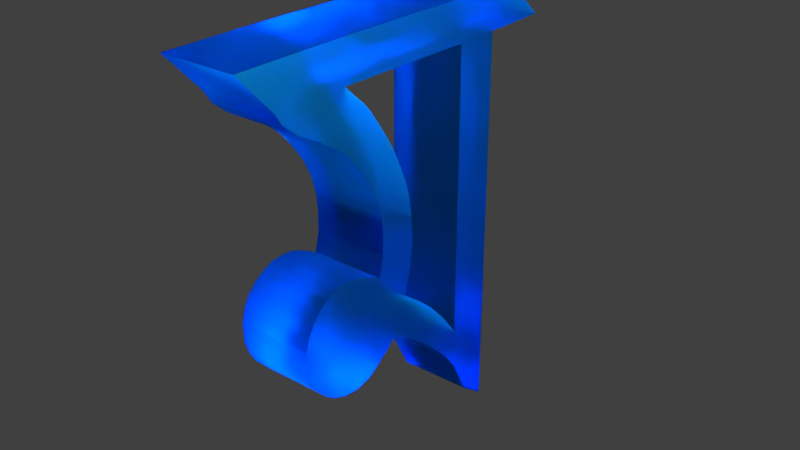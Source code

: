 # Source: b25.blend  (saved by Blender 2.79.0; exported with 4.5.12 LTS)
import bpy
from mathutils import Matrix  # noqa: F401  (used for matrix-valued properties, if any)

bpy.ops.wm.read_factory_settings(use_empty=True)
scene = bpy.context.scene
scene.name = 'Scene'

# ---- collections
col_collection_1 = bpy.data.collections.new('Collection 1'); scene.collection.children.link(col_collection_1)

# ---- materials (node trees are filled in below, after node groups)
mat_material = bpy.data.materials.new('Material')
mat_material.alpha_threshold = 0.0
mat_material.diffuse_color = (0.006325, 0.4094, 0.8, 1.0)
mat_material.roughness = 0.5
mat_material.line_color = (0.0, 0.0, 0.0, 1.0)

# ---- material node trees
mat_material.use_nodes = True; mat_material.node_tree.nodes.clear()
_N = mat_material.node_tree.nodes; _L = mat_material.node_tree.links
n0 = _N.new('ShaderNodeOutputMaterial'); n0.name = 'Material Output'; n0.location = (300, 300)
n1 = _N.new('ShaderNodeBsdfGlass'); n1.name = 'Glass BSDF'; n1.location = (10, 300)
n1.inputs[0].default_value = (0.006325, 0.4094, 0.8, 1.0)
n1.inputs[1].default_value = 0.4201
n1.inputs[2].default_value = 1.45
_L.new(n1.outputs[0], n0.inputs[0])
n0.is_active_output = True

# ---- world
world_world = bpy.data.worlds.new('World'); scene.world = world_world
world_world.color = (0.05088, 0.05088, 0.05088)
world_world.use_sun_shadow = False
world_world.sun_shadow_jitter_overblur = 0.0
world_world.cycles.sampling_method = 'MANUAL'

# ---- lights
light_lamp = bpy.data.lights.new('Lamp', 'SPOT')
light_lamp.transmission_factor = 0.0
light_lamp.cutoff_distance = 30.0
light_lamp.energy = 1e+05
light_lamp.shadow_buffer_clip_start = 1.001
light_lamp.shadow_soft_size = 0.1
light_lamp.shadow_maximum_resolution = 0.006
light_lamp.use_absolute_resolution = True
light_lamp.spot_size = 1.309

# ---- meshes
me_cube = bpy.data.meshes.new('Cube')
me_cube.from_pydata([(0.03329, 0.8616, 0.2366), (0.03329, 0.2277, 0.0221), (-1.0, 0.2277, 0.0221), (-1.0, 0.8616, 0.2366), (0.03329, 0.8643, 0.7844), (0.03328, 0.2277, 1.0), (-1.0, 0.2277, 1.0), (-1.0, 0.8643, 0.7844), (-1.0, 0.8643, 4.79), (-1.0, 0.2277, 4.787), (0.03329, 0.8643, 4.79), (0.03328, 0.2277, 4.787), (0.03328, 0.2277, 5.326), (-1.0, 0.2277, 5.326), (0.03329, 0.8612, 5.336), (-1.0, 0.8612, 5.336), (-1.0, 0.2277, 4.34), (-1.0, 0.8643, 4.302), (0.03328, 0.2277, 4.34), (0.03329, 0.8643, 4.302), (-1.0, 0.2277, 3.62), (-1.0, 0.8643, 3.62), (0.03328, 0.2277, 3.62), (0.03329, 0.8643, 3.62), (-1.0, 3.428, 2.328), (-1.0, 2.142, 1.307), (-1.0, 2.538, 2.367), (-1.0, 3.396, 1.145), (0.03329, 1.596, 0.9931), (-1.0, 1.596, 0.9931), (0.03329, 1.096, 0.5266), (-1.0, 1.096, 0.5266), (0.03329, 3.396, 1.145), (0.03329, 3.428, 2.328), (0.03329, 2.538, 2.367), (0.03329, 2.142, 1.307), (-1.0, 0.2277, 2.607), (-1.0, 0.8643, 2.607), (0.03328, 0.2277, 2.607), (0.03329, 0.8643, 2.607), (-1.0, 0.2277, 1.781), (-1.0, 0.8643, 1.781), (0.03328, 0.2277, 1.781), (0.03329, 0.8643, 1.781), (-1.0, -0.7276, 4.787), (0.03328, -0.7276, 4.787), (0.03328, -1.743, 0.9144), (-1.0, -1.743, 0.9144), (0.03329, 0.2277, -0.5545), (0.03329, 0.5848, -0.2915), (-1.0, 0.5848, -0.2915), (-1.0, 0.2277, -0.5545), (-1.0, 3.512, 1.269), (0.03329, 3.512, 1.269), (0.03329, 3.547, 2.2), (-1.0, 3.547, 2.2), (0.03329, 2.725, 3.822), (-1.0, 2.225, 4.011), (0.03329, 2.225, 4.011), (-1.0, 2.725, 3.822), (0.03329, 1.113, 1.114), (0.03329, 1.553, 1.548), (-1.0, 1.113, 1.114), (-1.0, 1.553, 1.548), (-1.0, 1.815, 1.75), (-1.0, 1.386, 1.405), (0.03329, 1.386, 1.405), (0.03329, 1.815, 1.75), (0.03328, -0.1337, 5.326), (-1.0, -0.1337, 5.326), (-1.0, 3.965, 4.84), (0.03329, 3.965, 4.84), (-1.0, 4.473, 5.386), (0.03329, 4.473, 5.386), (0.03329, 1.913, 1.825), (0.03329, 2.394, 2.287), (-1.0, 2.394, 2.287), (-1.0, 1.913, 1.825), (0.03329, 1.821, 2.174), (0.03329, 1.777, 2.546), (-1.0, 1.777, 2.546), (-1.0, 1.821, 2.174), (0.03329, 3.061, 4.164), (-1.0, 3.061, 4.164), (0.03329, 2.502, 4.409), (-1.0, 2.502, 4.409), (-1.0, 2.922, 4.828), (0.03329, 2.922, 4.828), (0.03329, 2.89, 5.375), (-1.0, 2.89, 5.375), (-1.0, 3.663, 4.517), (0.03329, 3.663, 4.517), (0.03329, 2.643, 4.571), (-1.0, 2.643, 4.571), (-1.0, 2.424, 3.329), (0.03329, 2.424, 3.329), (0.03329, 1.998, 3.586), (-1.0, 1.998, 3.586), (0.03329, 2.327, 2.839), (0.03329, 1.836, 3.123), (-1.0, 2.327, 2.839), (-1.0, 1.836, 3.123), (0.03329, 2.833, 4.741), (-1.0, 2.833, 4.741), (-1.0, 3.872, 4.69), (0.03329, 3.872, 4.69), (0.03329, 1.346, 0.7696), (0.03329, 2.057, 1.299), (-1.0, 1.346, 0.7696), (-1.0, 2.057, 1.299), (-1.0, 3.353, 4.343), (0.03329, 3.353, 4.343), (0.03329, 2.573, 4.496), (-1.0, 2.573, 4.496), (-0.9751, 2.377, 1.078), (0.05817, 2.377, 1.078), (0.03329, 2.696, 2.44), (-1.0, 2.696, 2.44), (0.05022, 2.604, 0.956), (0.03329, 2.836, 2.484), (-1.0, 2.836, 2.484), (-0.9831, 2.604, 0.956), (0.03329, 2.853, 0.9279), (0.03329, 2.991, 2.495), (-1.0, 2.991, 2.495), (-1.0, 2.853, 0.9279), (0.03329, 3.662, 1.606), (0.03329, 3.672, 1.886), (-1.0, 3.672, 1.886), (-1.0, 3.662, 1.606), (0.03329, 3.152, 2.473), (-1.0, 3.152, 2.473), (0.03329, 3.057, 0.9574), (-1.0, 3.057, 0.9574), (0.03329, 3.3, 2.413), (0.03329, 3.257, 1.04), (-1.0, 3.257, 1.04), (-1.0, 3.3, 2.413), (0.03329, 1.676, 1.649), (-1.0, 1.676, 1.649), (-1.0, 1.869, 1.194), (0.03329, 1.869, 1.194), (-1.0, 3.623, 2.057), (0.03329, 3.623, 2.057), (0.03329, 3.597, 1.415), (-1.0, 3.597, 1.415), (0.03329, 2.362, 4.216), (0.03329, 2.866, 3.993), (-1.0, 2.866, 3.993), (-1.0, 2.362, 4.216), (-1.0, 2.112, 3.818), (-1.0, 2.545, 3.576), (0.03329, 2.545, 3.576), (0.03329, 2.112, 3.818), (-1.0, 2.351, 3.084), (-1.0, 1.902, 3.357), (0.03329, 2.351, 3.084), (0.03329, 1.902, 3.357), (0.03329, 2.332, 2.563), (0.03329, 1.796, 2.865), (-1.0, 2.332, 2.563), (-1.0, 1.796, 2.865)], [], [(17, 16, 9, 8), (0, 4, 5, 1), (1, 5, 6, 2), (2, 6, 7, 3), (108, 106, 30, 31), (18, 19, 10, 11), (16, 18, 11, 9), (19, 17, 8, 10), (15, 13, 12, 14), (8, 9, 13, 15), (11, 10, 14, 12), (11, 12, 68, 45), (22, 23, 19, 18), (21, 20, 16, 17), (39, 37, 21, 23), (37, 36, 20, 21), (38, 39, 23, 22), (36, 38, 22, 20), (137, 134, 33, 24), (115, 114, 121, 118), (26, 34, 116, 117), (75, 74, 35, 34), (76, 75, 34, 26), (66, 65, 62, 60), (138, 139, 63, 61), (65, 108, 31, 62), (77, 25, 109, 64), (134, 135, 32, 33), (74, 77, 64, 67), (49, 48, 51, 50), (42, 43, 39, 38), (41, 40, 36, 37), (43, 41, 37, 39), (4, 7, 41, 43), (7, 6, 40, 41), (5, 4, 43, 42), (6, 5, 42, 40), (42, 38, 36, 40), (3, 0, 49, 50), (1, 2, 51, 48), (2, 3, 50, 51), (0, 1, 48, 49), (151, 150, 57, 59), (24, 33, 54, 55), (152, 151, 59, 56), (33, 32, 53, 54), (135, 136, 27, 32), (136, 137, 24, 27), (150, 153, 58, 57), (153, 152, 56, 58), (141, 138, 61, 28), (25, 35, 107, 109), (63, 29, 108, 65), (140, 141, 28, 29), (29, 28, 106, 108), (139, 140, 29, 63), (61, 63, 65, 66), (13, 9, 44, 69), (9, 11, 45, 44), (12, 13, 69, 68), (44, 45, 68, 69), (25, 26, 117, 114), (110, 111, 82, 83), (23, 21, 17, 19), (71, 70, 72, 73), (89, 88, 73, 72), (88, 87, 71, 73), (86, 89, 72, 70), (22, 18, 16, 20), (147, 148, 83, 82), (35, 25, 114, 115), (77, 76, 26, 25), (35, 74, 67, 107), (78, 79, 80, 81), (74, 75, 79, 78), (77, 74, 78, 81), (76, 77, 81, 80), (102, 87, 86, 103), (146, 147, 82, 84), (148, 149, 85, 83), (149, 146, 84, 85), (8, 15, 89, 86), (14, 10, 87, 88), (15, 14, 88, 89), (10, 8, 86, 87), (113, 110, 83, 85), (102, 105, 71, 87), (112, 111, 91, 92), (103, 104, 90, 93), (112, 92, 93, 113), (104, 105, 91, 90), (155, 157, 96, 97), (154, 155, 97, 94), (157, 156, 95, 96), (156, 154, 94, 95), (158, 160, 100, 98), (159, 158, 98, 99), (160, 161, 101, 100), (161, 159, 99, 101), (70, 71, 105, 104), (86, 70, 104, 103), (92, 91, 105, 102), (92, 102, 103, 93), (32, 27, 52, 53), (27, 24, 55, 52), (28, 61, 66, 106), (106, 66, 60, 30), (84, 112, 113, 85), (84, 82, 111, 112), (93, 90, 110, 113), (90, 91, 111, 110), (34, 35, 115, 116), (118, 121, 125, 122), (114, 117, 120, 121), (117, 116, 119, 120), (116, 115, 118, 119), (142, 143, 127, 128), (121, 120, 124, 125), (120, 119, 123, 124), (119, 118, 122, 123), (126, 129, 128, 127), (143, 144, 126, 127), (144, 145, 129, 126), (145, 142, 128, 129), (125, 124, 131, 133), (122, 125, 133, 132), (123, 122, 132, 130), (124, 123, 130, 131), (133, 131, 137, 136), (132, 133, 136, 135), (130, 132, 135, 134), (131, 130, 134, 137), (4, 60, 62, 7), (3, 7, 62, 31), (0, 3, 31, 30), (4, 0, 30, 60), (64, 109, 140, 139), (109, 107, 141, 140), (107, 67, 138, 141), (67, 64, 139, 138), (52, 55, 142, 145), (53, 52, 145, 144), (54, 53, 144, 143), (55, 54, 143, 142), (57, 58, 146, 149), (59, 57, 149, 148), (58, 56, 147, 146), (56, 59, 148, 147), (96, 95, 152, 153), (97, 96, 153, 150), (95, 94, 151, 152), (94, 97, 150, 151), (98, 100, 154, 156), (99, 98, 156, 157), (100, 101, 155, 154), (101, 99, 157, 155), (80, 79, 159, 161), (76, 80, 161, 160), (79, 75, 158, 159), (75, 76, 160, 158)])
me_cube.materials.append(mat_material)
me_cube.materials.append(None)
me_cube.use_remesh_preserve_volume = False
me_cube.use_remesh_preserve_attributes = False
me_cube.use_mirror_vertex_groups = False
me_cube.update()

# ---- objects
ob_cube = bpy.data.objects.new('Cube', me_cube)
ob_lamp = bpy.data.objects.new('Lamp', light_lamp)

# ---- transforms, parenting, visibility, modifiers, constraints
ob_cube.location = (-0.5152, 1.584, -2.764)
ob_cube.rotation_euler = (0.0, 0.0, 3.154)
ob_cube.lock_rotations_4d = False
ob_cube.empty_display_type = 'ARROWS'
ob_cube.lineart.crease_threshold = 0.0
ob_lamp.location = (7.032, -0.556, 5.508)
ob_lamp.rotation_euler = (0.6503, 0.05522, 1.433)
ob_lamp.lock_rotations_4d = False
ob_lamp.empty_display_type = 'ARROWS'
ob_lamp.color = (0.0, 0.0, 0.0, 0.0)
ob_lamp.lineart.crease_threshold = 0.0

# ---- collection membership
col_collection_1.objects.link(ob_cube)
col_collection_1.objects.link(ob_lamp)

# ---- scene / render settings (as saved in the file)
scene.frame_start = 1; scene.frame_end = 250; scene.frame_set(1)
scene.render.engine = 'CYCLES'
scene.render.resolution_percentage = 50
scene.render.dither_intensity = 0.0
scene.cycles.use_denoising = False
scene.cycles.samples = 128
scene.cycles.sampling_pattern = 'TABULATED_SOBOL'
scene.cycles.use_adaptive_sampling = False
scene.cycles.use_light_tree = False
scene.cycles.blur_glossy = 0.0
scene.cycles.sample_clamp_indirect = 0.0
scene.view_settings.view_transform = 'Standard'
bpy.context.view_layer.update()

# ---- added for rendering (the .blend has no active camera): camera
cam_auto = bpy.data.cameras.new('AutoCamera')
cam_auto.lens = 50.0
cam_auto.sensor_width = 36.0
cam_auto.clip_end = 1000.0
ob_auto_camera = bpy.data.objects.new('AutoCamera', cam_auto)
scene.collection.objects.link(ob_auto_camera)
ob_auto_camera.location = (8.00677, -9.41487, 6.07902)
ob_auto_camera.rotation_euler = (1.09748, -7.21219e-08, 0.694738)
scene.camera = ob_auto_camera
bpy.context.view_layer.update()
